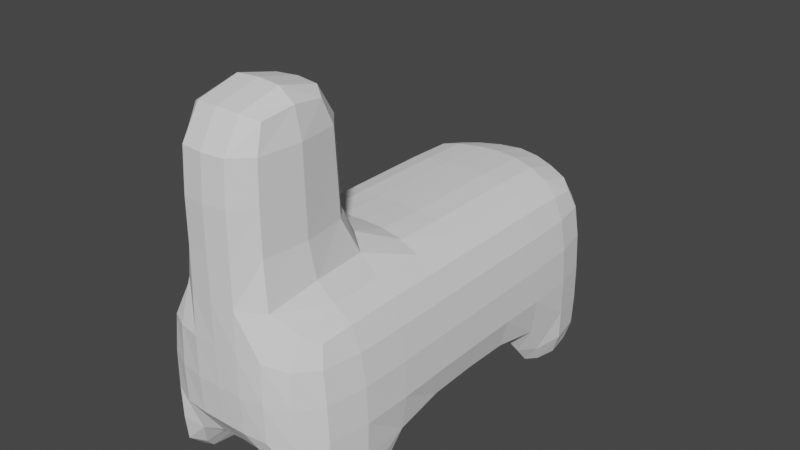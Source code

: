 # Source: parts_body_a1_llama.blend  (saved by Blender 3.4.6; exported with 4.5.12 LTS)
import bpy
from mathutils import Matrix  # noqa: F401  (used for matrix-valued properties, if any)

bpy.ops.wm.read_factory_settings(use_empty=True)
scene = bpy.context.scene
scene.name = 'Scene'

# ---- collections
col_collection = bpy.data.collections.new('Collection'); scene.collection.children.link(col_collection)

# ---- world
world_world = bpy.data.worlds.new('World'); scene.world = world_world
world_world.use_nodes = True; world_world.node_tree.nodes.clear()
_N = world_world.node_tree.nodes; _L = world_world.node_tree.links
n0 = _N.new('ShaderNodeOutputWorld'); n0.name = 'World Output'; n0.location = (300, 300)
n1 = _N.new('ShaderNodeBackground'); n1.name = 'Background'; n1.location = (10, 300)
n1.inputs[0].default_value = (0.05088, 0.05088, 0.05088, 1.0)
_L.new(n1.outputs[0], n0.inputs[0])
n0.is_active_output = True
world_world.color = (0.05088, 0.05088, 0.05088)
world_world.use_sun_shadow = False
world_world.sun_shadow_jitter_overblur = 0.0

# ---- meshes
me_011 = bpy.data.meshes.new('立方体.011')
me_011.from_pydata([(-0.9994, -0.8862, -1.036), (-0.857, -0.8862, 0.8577), (-0.9994, 1.114, -1.036), (-0.857, 1.114, 0.8577), (1.001, -0.8862, -1.036), (0.8583, -0.8862, 0.7153), (1.001, 1.114, -1.036), (0.8583, 1.114, 0.7153), (-0.01924, 1.26, -1.036), (-0.01924, 1.26, 0.9644), (0.0006343, -1.012, -1.036), (0.0006343, -1.012, 0.9644), (-0.9994, -0.8862, -0.03555), (-0.9994, 1.114, -0.03555), (1.001, 1.114, -0.03555), (1.001, -0.8862, -0.03555), (0.0006343, -1.012, -0.03555), (-0.01924, 1.26, -0.03555), (-0.4994, 1.114, -1.036), (-0.4994, -1.012, 0.9644), (-0.4994, 1.114, 0.9644), (-0.4994, -1.012, -1.036), (-0.4994, 1.114, -0.03555), (-0.4994, -1.012, -0.03555), (0.5006, 1.114, 0.9644), (0.5006, -1.012, -1.036), (0.5006, 1.114, -1.036), (0.5006, -1.012, 0.9644), (0.5006, -1.012, -0.03555), (0.5006, 1.114, -0.03555), (-0.9994, 0.1138, -1.036), (-0.857, 0.1138, 0.8577), (1.001, 0.1138, -1.036), (0.8583, 0.1138, 0.7153), (0.0006343, 0.1138, 0.9644), (0.0006343, 0.1138, -1.036), (1.001, 0.1138, -0.03555), (-0.9994, 0.1138, -0.03555), (-0.4994, 0.1138, -1.036), (-0.4994, 0.1138, 0.9644), (0.5006, 0.1138, 0.9644), (0.5006, 0.1138, -1.036), (-0.857, 0.6138, 0.8577), (1.001, 0.6138, -1.036), (-0.9994, 0.6138, -0.03555), (-0.9994, 0.6138, -1.036), (0.8583, 0.6138, 0.7153), (0.0006343, 0.6138, 0.9644), (0.0006343, 0.6138, -1.036), (1.001, 0.6138, -0.03555), (-0.4994, 0.6138, -1.036), (-0.4994, 0.6138, 0.9644), (0.5006, 0.6138, 0.9644), (0.5006, 0.6138, -1.036), (-0.9994, -0.3862, -1.036), (0.8583, -0.3862, 0.7153), (0.0006343, -0.3862, 0.9644), (0.0006343, -0.3862, -1.036), (1.001, -0.3862, -0.03555), (-0.4994, -0.3862, -1.036), (-0.4994, -0.3862, 0.9644), (0.5006, -0.3862, 0.9644), (0.5006, -0.3862, -1.036), (-0.857, -0.3862, 0.8577), (1.001, -0.3862, -1.036), (-0.9994, -0.3862, -0.03555), (0.5006, -1.012, 2.055), (0.0006343, -1.012, 2.055), (0.0006343, -0.3862, 2.055), (-0.4994, -1.012, 2.055), (-0.4994, -0.3862, 2.055), (0.5006, -0.3862, 2.055), (0.5006, -1.012, 3.146), (0.0006343, -1.012, 3.146), (0.0006343, -0.3862, 3.146), (-0.4994, -1.012, 3.146), (-0.4994, -0.3862, 3.146), (0.5006, -0.3862, 3.146), (0.5006, -1.012, -1.586), (1.001, -0.8862, -1.586), (0.5006, -0.3862, -1.586), (1.001, -0.3862, -1.586), (-0.9994, -0.3862, -1.574), (-0.9994, -0.8862, -1.574), (-0.4994, -1.012, -1.574), (-0.4994, -0.3862, -1.574), (1.001, 0.6138, -1.793), (1.001, 1.114, -1.793), (0.5006, 1.114, -1.793), (0.5006, 0.6138, -1.793), (-0.4994, 1.114, -1.817), (-0.9994, 1.114, -1.817), (-0.9994, 0.6138, -1.817), (-0.4994, 0.6138, -1.817)], [], [(44, 42, 3, 13), (29, 24, 7, 14), (58, 55, 5, 15), (23, 19, 1, 12), (62, 64, 81, 80), (60, 63, 1, 19), (19, 11, 67, 69), (59, 57, 10, 21), (28, 27, 11, 16), (22, 20, 9, 17), (18, 22, 17, 8), (25, 28, 16, 10), (21, 23, 12, 0), (64, 58, 15, 4), (26, 29, 14, 6), (45, 44, 13, 2), (10, 16, 23, 21), (2, 13, 22, 18), (13, 3, 20, 22), (59, 21, 84, 85), (11, 27, 66, 67), (16, 11, 19, 23), (8, 17, 29, 26), (4, 15, 28, 25), (15, 5, 27, 28), (55, 61, 27, 5), (57, 62, 25, 10), (17, 9, 24, 29), (48, 53, 41, 35), (46, 52, 40, 33), (47, 51, 39, 34), (45, 50, 38, 30), (54, 65, 37, 30), (43, 49, 36, 32), (50, 48, 35, 38), (52, 47, 34, 40), (51, 42, 31, 39), (53, 43, 32, 41), (49, 46, 33, 36), (65, 63, 31, 37), (14, 7, 46, 49), (6, 43, 86, 87), (20, 3, 42, 51), (24, 9, 47, 52), (18, 8, 48, 50), (6, 14, 49, 43), (50, 45, 92, 93), (9, 20, 51, 47), (7, 24, 52, 46), (8, 26, 53, 48), (30, 37, 44, 45), (37, 31, 42, 44), (12, 1, 63, 65), (0, 12, 65, 54), (35, 41, 62, 57), (33, 40, 61, 55), (34, 39, 60, 56), (30, 38, 59, 54), (32, 36, 58, 64), (38, 35, 57, 59), (40, 34, 56, 61), (39, 31, 63, 60), (41, 32, 64, 62), (36, 33, 55, 58), (66, 71, 77, 72), (71, 68, 74, 77), (60, 19, 69, 70), (27, 61, 71, 66), (61, 56, 68, 71), (56, 60, 70, 68), (77, 74, 73, 72), (74, 76, 75, 73), (69, 67, 73, 75), (67, 66, 72, 73), (68, 70, 76, 74), (70, 69, 75, 76), (80, 81, 79, 78), (4, 25, 78, 79), (25, 62, 80, 78), (64, 4, 79, 81), (82, 85, 84, 83), (21, 0, 83, 84), (0, 54, 82, 83), (54, 59, 85, 82), (88, 87, 86, 89), (43, 53, 89, 86), (53, 26, 88, 89), (26, 6, 87, 88), (91, 90, 93, 92), (45, 2, 91, 92), (2, 18, 90, 91), (18, 50, 93, 90)])
_uv = me_011.uv_layers.new(name='UVマップ')
_uv.uv.foreach_set('vector', [0.5, 0.1875, 0.625, 0.1875, 0.625, 0.25, 0.5, 0.25, 0.5, 0.4375, 0.625, 0.4375, 0.625, 0.5, 0.5, 0.5, 0.5, 0.6875, 0.625, 0.6875, 0.625, 0.75, 0.5, 0.75, 0.5, 0.9375, 0.625, 0.9375, 0.625, 1.0, 0.5, 1.0, 0.3125, 0.6875, 0.375, 0.6875, 0.375, 0.6875, 0.3125, 0.6875, 0.8125, 0.6875, 0.875, 0.6875, 0.875, 0.75, 0.8125, 0.75, 0.625, 0.9375, 0.625, 0.875, 0.625, 0.875, 0.625, 0.9375, 0.1875, 0.6875, 0.25, 0.6875, 0.25, 0.75, 0.1875, 0.75, 0.5, 0.8125, 0.625, 0.8125, 0.625, 0.875, 0.5, 0.875, 0.5, 0.3125, 0.625, 0.3125, 0.625, 0.375, 0.5, 0.375, 0.375, 0.3125, 0.5, 0.3125, 0.5, 0.375, 0.375, 0.375, 0.375, 0.8125, 0.5, 0.8125, 0.5, 0.875, 0.375, 0.875, 0.375, 0.9375, 0.5, 0.9375, 0.5, 1.0, 0.375, 1.0, 0.375, 0.6875, 0.5, 0.6875, 0.5, 0.75, 0.375, 0.75, 0.375, 0.4375, 0.5, 0.4375, 0.5, 0.5, 0.375, 0.5, 0.375, 0.1875, 0.5, 0.1875, 0.5, 0.25, 0.375, 0.25, 0.375, 0.875, 0.5, 0.875, 0.5, 0.9375, 0.375, 0.9375, 0.375, 0.25, 0.5, 0.25, 0.5, 0.3125, 0.375, 0.3125, 0.5, 0.25, 0.625, 0.25, 0.625, 0.3125, 0.5, 0.3125, 0.1875, 0.6875, 0.1875, 0.75, 0.1875, 0.75, 0.1875, 0.6875, 0.625, 0.875, 0.625, 0.8125, 0.625, 0.8125, 0.625, 0.875, 0.5, 0.875, 0.625, 0.875, 0.625, 0.9375, 0.5, 0.9375, 0.375, 0.375, 0.5, 0.375, 0.5, 0.4375, 0.375, 0.4375, 0.375, 0.75, 0.5, 0.75, 0.5, 0.8125, 0.375, 0.8125, 0.5, 0.75, 0.625, 0.75, 0.625, 0.8125, 0.5, 0.8125, 0.625, 0.6875, 0.6875, 0.6875, 0.6875, 0.75, 0.625, 0.75, 0.25, 0.6875, 0.3125, 0.6875, 0.3125, 0.75, 0.25, 0.75, 0.5, 0.375, 0.625, 0.375, 0.625, 0.4375, 0.5, 0.4375, 0.25, 0.5625, 0.3125, 0.5625, 0.3125, 0.625, 0.25, 0.625, 0.625, 0.5625, 0.6875, 0.5625, 0.6875, 0.625, 0.625, 0.625, 0.75, 0.5625, 0.8125, 0.5625, 0.8125, 0.625, 0.75, 0.625, 0.125, 0.5625, 0.1875, 0.5625, 0.1875, 0.625, 0.125, 0.625, 0.375, 0.0625, 0.5, 0.0625, 0.5, 0.125, 0.375, 0.125, 0.375, 0.5625, 0.5, 0.5625, 0.5, 0.625, 0.375, 0.625, 0.1875, 0.5625, 0.25, 0.5625, 0.25, 0.625, 0.1875, 0.625, 0.6875, 0.5625, 0.75, 0.5625, 0.75, 0.625, 0.6875, 0.625, 0.8125, 0.5625, 0.875, 0.5625, 0.875, 0.625, 0.8125, 0.625, 0.3125, 0.5625, 0.375, 0.5625, 0.375, 0.625, 0.3125, 0.625, 0.5, 0.5625, 0.625, 0.5625, 0.625, 0.625, 0.5, 0.625, 0.5, 0.0625, 0.625, 0.0625, 0.625, 0.125, 0.5, 0.125, 0.5, 0.5, 0.625, 0.5, 0.625, 0.5625, 0.5, 0.5625, 0.375, 0.5, 0.375, 0.5625, 0.375, 0.5625, 0.375, 0.5, 0.8125, 0.5, 0.875, 0.5, 0.875, 0.5625, 0.8125, 0.5625, 0.6875, 0.5, 0.75, 0.5, 0.75, 0.5625, 0.6875, 0.5625, 0.1875, 0.5, 0.25, 0.5, 0.25, 0.5625, 0.1875, 0.5625, 0.375, 0.5, 0.5, 0.5, 0.5, 0.5625, 0.375, 0.5625, 0.1875, 0.5625, 0.125, 0.5625, 0.125, 0.5625, 0.1875, 0.5625, 0.75, 0.5, 0.8125, 0.5, 0.8125, 0.5625, 0.75, 0.5625, 0.625, 0.5, 0.6875, 0.5, 0.6875, 0.5625, 0.625, 0.5625, 0.25, 0.5, 0.3125, 0.5, 0.3125, 0.5625, 0.25, 0.5625, 0.375, 0.125, 0.5, 0.125, 0.5, 0.1875, 0.375, 0.1875, 0.5, 0.125, 0.625, 0.125, 0.625, 0.1875, 0.5, 0.1875, 0.5, 0.0, 0.625, 0.0, 0.625, 0.0625, 0.5, 0.0625, 0.375, 0.0, 0.5, 0.0, 0.5, 0.0625, 0.375, 0.0625, 0.25, 0.625, 0.3125, 0.625, 0.3125, 0.6875, 0.25, 0.6875, 0.625, 0.625, 0.6875, 0.625, 0.6875, 0.6875, 0.625, 0.6875, 0.75, 0.625, 0.8125, 0.625, 0.8125, 0.6875, 0.75, 0.6875, 0.125, 0.625, 0.1875, 0.625, 0.1875, 0.6875, 0.125, 0.6875, 0.375, 0.625, 0.5, 0.625, 0.5, 0.6875, 0.375, 0.6875, 0.1875, 0.625, 0.25, 0.625, 0.25, 0.6875, 0.1875, 0.6875, 0.6875, 0.625, 0.75, 0.625, 0.75, 0.6875, 0.6875, 0.6875, 0.8125, 0.625, 0.875, 0.625, 0.875, 0.6875, 0.8125, 0.6875, 0.3125, 0.625, 0.375, 0.625, 0.375, 0.6875, 0.3125, 0.6875, 0.5, 0.625, 0.625, 0.625, 0.625, 0.6875, 0.5, 0.6875, 0.6875, 0.75, 0.6875, 0.6875, 0.6875, 0.6875, 0.6875, 0.75, 0.6875, 0.6875, 0.75, 0.6875, 0.75, 0.6875, 0.6875, 0.6875, 0.8125, 0.6875, 0.8125, 0.75, 0.8125, 0.75, 0.8125, 0.6875, 0.6875, 0.75, 0.6875, 0.6875, 0.6875, 0.6875, 0.6875, 0.75, 0.6875, 0.6875, 0.75, 0.6875, 0.75, 0.6875, 0.6875, 0.6875, 0.75, 0.6875, 0.8125, 0.6875, 0.8125, 0.6875, 0.75, 0.6875, 0.6875, 0.6875, 0.75, 0.6875, 0.75, 0.75, 0.6875, 0.75, 0.75, 0.6875, 0.8125, 0.6875, 0.8125, 0.75, 0.75, 0.75, 0.625, 0.9375, 0.625, 0.875, 0.625, 0.875, 0.625, 0.9375, 0.625, 0.875, 0.625, 0.8125, 0.625, 0.8125, 0.625, 0.875, 0.75, 0.6875, 0.8125, 0.6875, 0.8125, 0.6875, 0.75, 0.6875, 0.8125, 0.6875, 0.8125, 0.75, 0.8125, 0.75, 0.8125, 0.6875, 0.3125, 0.6875, 0.375, 0.6875, 0.375, 0.75, 0.3125, 0.75, 0.375, 0.75, 0.375, 0.8125, 0.375, 0.8125, 0.375, 0.75, 0.3125, 0.75, 0.3125, 0.6875, 0.3125, 0.6875, 0.3125, 0.75, 0.375, 0.6875, 0.375, 0.75, 0.375, 0.75, 0.375, 0.6875, 0.125, 0.6875, 0.1875, 0.6875, 0.1875, 0.75, 0.125, 0.75, 0.375, 0.9375, 0.375, 1.0, 0.375, 1.0, 0.375, 0.9375, 0.375, 0.0, 0.375, 0.0625, 0.375, 0.0625, 0.375, 0.0, 0.125, 0.6875, 0.1875, 0.6875, 0.1875, 0.6875, 0.125, 0.6875, 0.3125, 0.5, 0.375, 0.5, 0.375, 0.5625, 0.3125, 0.5625, 0.375, 0.5625, 0.3125, 0.5625, 0.3125, 0.5625, 0.375, 0.5625, 0.3125, 0.5625, 0.3125, 0.5, 0.3125, 0.5, 0.3125, 0.5625, 0.375, 0.4375, 0.375, 0.5, 0.375, 0.5, 0.375, 0.4375, 0.125, 0.5, 0.1875, 0.5, 0.1875, 0.5625, 0.125, 0.5625, 0.375, 0.1875, 0.375, 0.25, 0.375, 0.25, 0.375, 0.1875, 0.375, 0.25, 0.375, 0.3125, 0.375, 0.3125, 0.375, 0.25, 0.1875, 0.5, 0.1875, 0.5625, 0.1875, 0.5625, 0.1875, 0.5])
me_011.update()

# ---- objects
ob_048 = bpy.data.objects.new('立方体.048', me_011)

# ---- transforms, parenting, visibility, modifiers, constraints
ob_048.location = (-0.2175, 1.644, -0.6902)
ob_048.rotation_euler = (0.0, -0.0, 0.008545)
ob_048.scale = (9.888, 21.58, 8.306)
_m = ob_048.modifiers.new('細分化', 'SUBSURF')
_m.levels = 3
_m.render_levels = 1

# ---- collection membership
col_collection.objects.link(ob_048)

# ---- scene / render settings (as saved in the file)
scene.frame_start = 1; scene.frame_end = 250; scene.frame_set(1)
scene.render.engine = 'CYCLES'
scene.cycles.sampling_pattern = 'TABULATED_SOBOL'
scene.cycles.use_light_tree = False
scene.view_settings.view_transform = 'Filmic'
bpy.context.view_layer.update()

# ---- added for rendering (the .blend has no active camera and no usable light): camera, sun
cam_auto = bpy.data.cameras.new('AutoCamera')
cam_auto.lens = 50.0
cam_auto.sensor_width = 36.0
cam_auto.clip_end = 1092.75
ob_auto_camera = bpy.data.objects.new('AutoCamera', cam_auto)
scene.collection.objects.link(ob_auto_camera)
ob_auto_camera.location = (62.0311, -70.3919, 54.6394)
ob_auto_camera.rotation_euler = (1.09748, -7.21219e-08, 0.694738)
scene.camera = ob_auto_camera
light_auto_sun = bpy.data.lights.new('AutoSun', 'SUN')
light_auto_sun.energy = 3.0
light_auto_sun.angle = 0.0523599
ob_auto_sun = bpy.data.objects.new('AutoSun', light_auto_sun)
scene.collection.objects.link(ob_auto_sun)
ob_auto_sun.rotation_euler = (0.872665, 0.174533, 0.523599)
bpy.context.view_layer.update()
